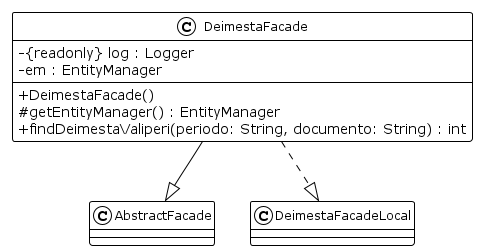

The diagram above was rendered by PlantUML. Its source (embedded in the PNG):
@startuml
!theme plain
skinparam classAttributeIconSize 0
skinparam classFontSize 12
skinparam backgroundColor white

class DeimestaFacade {
  - {readonly} log : Logger
  - em : EntityManager
  --
  + DeimestaFacade()
  # getEntityManager() : EntityManager
  + findDeimestaValiperi(periodo: String, documento: String) : int
}

DeimestaFacade --|> AbstractFacade
DeimestaFacade ..|> DeimestaFacadeLocal

@enduml